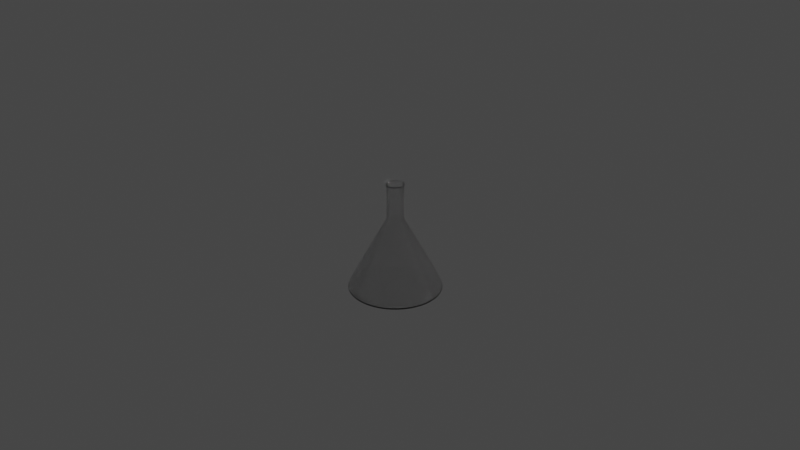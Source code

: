 # Source: conicalbeaker.blend  (saved by Blender 3.2.14; exported with 4.5.12 LTS)
import bpy
from mathutils import Matrix  # noqa: F401  (used for matrix-valued properties, if any)

bpy.ops.wm.read_factory_settings(use_empty=True)
scene = bpy.context.scene
scene.name = 'Scene'

# ---- collections
col_collection = bpy.data.collections.new('Collection'); scene.collection.children.link(col_collection)

# ---- materials (node trees are filled in below, after node groups)
mat_material_001 = bpy.data.materials.new('Material.001')
mat_material_001.surface_render_method = 'BLENDED'
mat_material_001.blend_method = 'BLEND'

# ---- material node trees
mat_material_001.use_nodes = True; mat_material_001.node_tree.nodes.clear()
_N = mat_material_001.node_tree.nodes; _L = mat_material_001.node_tree.links
n0 = _N.new('ShaderNodeBsdfPrincipled'); n0.name = 'Principled BSDF'; n0.location = (10, 300)
n0.distribution = 'GGX'
n0.subsurface_method = 'RANDOM_WALK_SKIN'
n0.inputs[2].default_value = 0.03455
n0.inputs[3].default_value = 1.45
n0.inputs[18].default_value = 1.0
n0.inputs[27].default_value = (0.0, 0.0, 0.0, 1.0)
n0.inputs[28].default_value = 1.0
n1 = _N.new('ShaderNodeBsdfGlass'); n1.name = 'Glass BSDF'; n1.location = (43, 514)
n1.distribution = 'BECKMANN'
n1.inputs[2].default_value = 1.95
n2 = _N.new('ShaderNodeMixShader'); n2.name = 'Mix Shader'; n2.location = (278, 410)
n2.inputs[0].default_value = 0.5067
n3 = _N.new('ShaderNodeOutputMaterial'); n3.name = 'Material Output'; n3.location = (465, 414)
_L.new(n0.outputs[0], n2.inputs[2])
_L.new(n2.outputs[0], n3.inputs[0])
_L.new(n1.outputs[0], n2.inputs[1])
n3.is_active_output = True

# ---- world
world_world = bpy.data.worlds.new('World'); scene.world = world_world
world_world.use_nodes = True; world_world.node_tree.nodes.clear()
_N = world_world.node_tree.nodes; _L = world_world.node_tree.links
n0 = _N.new('ShaderNodeOutputWorld'); n0.name = 'World Output'; n0.location = (300, 300)
n1 = _N.new('ShaderNodeBackground'); n1.name = 'Background'; n1.location = (10, 300)
n1.inputs[0].default_value = (0.05088, 0.05088, 0.05088, 1.0)
_L.new(n1.outputs[0], n0.inputs[0])
n0.is_active_output = True
world_world.color = (0.05088, 0.05088, 0.05088)
world_world.use_sun_shadow = False
world_world.sun_shadow_jitter_overblur = 0.0

# ---- cameras
cam_camera = bpy.data.cameras.new('Camera')
cam_camera.clip_end = 100.0
cam_camera.ortho_scale = 7.314

# ---- lights
light_light = bpy.data.lights.new('Light', 'POINT')
light_light.transmission_factor = 0.0
light_light.energy = 1000.0
light_light.shadow_soft_size = 0.1
light_light.shadow_maximum_resolution = 0.006
light_light.use_absolute_resolution = True

# ---- meshes
me_circle_001 = bpy.data.meshes.new('Circle.001')
me_circle_001.from_pydata([(0.01292, 0.06601, -0.00016), (0.02556, 0.06218, -0.00016), (0.03721, 0.05595, -0.00016), (0.04742, 0.04757, -0.00016), (0.05579, 0.03736, -0.00016), (0.06202, 0.02571, -0.00016), (0.06585, 0.01308, -0.00016), (0.06715, -6.676e-05, -0.00016), (0.06585, -0.01321, -0.00016), (0.06202, -0.02585, -0.00016), (0.05579, -0.0375, -0.00016), (0.04742, -0.04771, -0.00016), (0.03721, -0.05608, -0.00016), (0.02556, -0.06231, -0.00016), (0.01292, -0.06614, -0.00016), (-0.000222, -0.06744, -0.00016), (-0.01337, -0.06614, -0.00016), (-0.026, -0.06231, -0.00016), (-0.03765, -0.05608, -0.00016), (-0.04786, -0.04771, -0.00016), (-0.05624, -0.0375, -0.00016), (-0.06246, -0.02585, -0.00016), (-0.0663, -0.01321, -0.00016), (-0.06759, -6.677e-05, -0.00016), (-0.0663, 0.01308, -0.00016), (-0.06246, 0.02571, -0.00016), (-0.05624, 0.03736, -0.00016), (-0.04786, 0.04757, -0.00016), (-0.03765, 0.05595, -0.00016), (-0.026, 0.06218, -0.00016), (-0.01337, 0.06601, -0.00016), (-0.000222, 0.0673, -0.00016), (-0.002003, 0.01007, 0.1649), (-2.863e-09, 0.01027, 0.1649), (-0.00393, 0.009488, 0.1649), (-0.005705, 0.008539, 0.1649), (-0.007262, 0.007262, 0.1649), (-0.008539, 0.005705, 0.1649), (-0.009488, 0.00393, 0.1649), (-0.01007, 0.002003, 0.1649), (-0.01027, -1.84e-09, 0.1649), (-0.01007, -0.002003, 0.1649), (-0.009488, -0.00393, 0.1649), (-0.008539, -0.005705, 0.1649), (-0.007262, -0.007262, 0.1649), (-0.005705, -0.008539, 0.1649), (-0.00393, -0.009488, 0.1649), (-0.002003, -0.01007, 0.1649), (-1.965e-09, -0.01027, 0.1649), (0.002003, -0.01007, 0.1649), (0.00393, -0.009488, 0.1649), (0.005705, -0.008539, 0.1649), (0.007262, -0.007262, 0.1649), (0.008539, -0.005705, 0.1649), (0.009488, -0.00393, 0.1649), (0.01007, -0.002003, 0.1649), (0.01027, -1.268e-09, 0.1649), (0.01007, 0.002003, 0.1649), (0.009488, 0.00393, 0.1649), (0.008539, 0.005705, 0.1649), (0.007262, 0.007262, 0.1649), (0.005705, 0.008539, 0.1649), (0.00393, 0.009488, 0.1649), (0.002003, 0.01007, 0.1649), (-0.00131, 0.01381, 0.166), (-0.001135, 0.01386, 0.166), (-0.003951, 0.01301, 0.166), (-0.006386, 0.01171, 0.166), (-0.00852, 0.009957, 0.166), (-0.01027, 0.007823, 0.166), (-0.01157, 0.005388, 0.166), (-0.01237, 0.002747, 0.166), (-0.01264, -1.87e-09, 0.166), (-0.01237, -0.002747, 0.166), (-0.01157, -0.005388, 0.166), (-0.01027, -0.007823, 0.166), (-0.00852, -0.009957, 0.166), (-0.006386, -0.01171, 0.166), (-0.003951, -0.01301, 0.166), (-0.00131, -0.01381, 0.166), (-0.001135, -0.01386, 0.166), (0.001569, -0.01359, 0.166), (0.004168, -0.0128, 0.166), (0.006564, -0.01152, 0.166), (0.008664, -0.009799, 0.166), (0.01039, -0.007699, 0.166), (0.01167, -0.005303, 0.166), (0.01246, -0.002704, 0.166), (0.01272, -9.812e-10, 0.166), (0.01246, 0.002704, 0.166), (0.01167, 0.005303, 0.166), (0.01039, 0.007699, 0.166), (0.008664, 0.009799, 0.166), (0.006564, 0.01152, 0.166), (0.004168, 0.0128, 0.166), (0.001569, 0.01359, 0.166), (3.223e-11, 0.06875, 0.002302), (-1.164e-10, 0.06737, 0.0), (-2.547e-11, 0.06886, 0.0006741), (-0.01314, 0.06608, 0.0), (-0.01341, 0.06743, 0.002302), (-0.01343, 0.06754, 0.0006741), (-0.02578, 0.06224, 0.0), (-0.02631, 0.06352, 0.002302), (-0.02635, 0.06362, 0.0006741), (-0.03743, 0.05602, 0.0), (-0.0382, 0.05716, 0.002302), (-0.03826, 0.05726, 0.0006741), (-0.04764, 0.04764, 0.0), (-0.04861, 0.04861, 0.002302), (-0.04869, 0.04869, 0.0006741), (-0.05602, 0.03743, 0.0), (-0.05716, 0.0382, 0.002302), (-0.05726, 0.03826, 0.0006741), (-0.06224, 0.02578, 0.0), (-0.06352, 0.02631, 0.002302), (-0.06362, 0.02635, 0.0006741), (-0.06608, 0.01314, 0.0), (-0.06743, 0.01341, 0.002302), (-0.06754, 0.01343, 0.0006741), (-0.06737, -2.939e-09, 0.0), (-0.06875, -3.034e-09, 0.002302), (-0.06886, -3.016e-09, 0.0006741), (-0.06608, -0.01314, 0.0), (-0.06743, -0.01341, 0.002302), (-0.06754, -0.01343, 0.0006741), (-0.06224, -0.02578, 0.0), (-0.06352, -0.02631, 0.002302), (-0.06362, -0.02635, 0.0006741), (-0.05602, -0.03743, 0.0), (-0.05716, -0.0382, 0.002302), (-0.05726, -0.03826, 0.0006741), (-0.04764, -0.04764, 0.0), (-0.04861, -0.04861, 0.002302), (-0.04869, -0.04869, 0.0006741), (-0.03743, -0.05602, 0.0), (-0.0382, -0.05716, 0.002302), (-0.03826, -0.05726, 0.0006741), (-0.02578, -0.06224, 0.0), (-0.02631, -0.06352, 0.002302), (-0.02635, -0.06362, 0.0006741), (-0.01314, -0.06608, 0.0), (-0.01341, -0.06743, 0.002302), (-0.01343, -0.06754, 0.0006741), (5.821e-09, -0.06737, 0.0), (6.043e-09, -0.06875, 0.002302), (6.01e-09, -0.06886, 0.0006741), (0.01314, -0.06608, 0.0), (0.01341, -0.06743, 0.002302), (0.01343, -0.06754, 0.0006741), (0.02578, -0.06224, 0.0), (0.02631, -0.06352, 0.002302), (0.02635, -0.06362, 0.0006741), (0.03743, -0.05602, 0.0), (0.0382, -0.05716, 0.002302), (0.03826, -0.05726, 0.0006741), (0.04764, -0.04764, 0.0), (0.04861, -0.04861, 0.002302), (0.04869, -0.04869, 0.0006741), (0.05602, -0.03743, 0.0), (0.05716, -0.0382, 0.002302), (0.05726, -0.03826, 0.0006741), (0.06224, -0.02578, 0.0), (0.06352, -0.02631, 0.002302), (0.06362, -0.02635, 0.0006741), (0.06608, -0.01314, 0.0), (0.06743, -0.01341, 0.002302), (0.06754, -0.01343, 0.0006741), (0.06737, 8.731e-10, 0.0), (0.06875, 7.907e-10, 0.002302), (0.06886, 8.331e-10, 0.0006741), (0.06608, 0.01314, 0.0), (0.06743, 0.01341, 0.002302), (0.06754, 0.01343, 0.0006741), (0.06224, 0.02578, 0.0), (0.06352, 0.02631, 0.002302), (0.06362, 0.02635, 0.0006741), (0.05602, 0.03743, 0.0), (0.05716, 0.0382, 0.002302), (0.05726, 0.03826, 0.0006741), (0.04764, 0.04764, 0.0), (0.04861, 0.04861, 0.002302), (0.04869, 0.04869, 0.0006741), (0.03743, 0.05602, 0.0), (0.0382, 0.05716, 0.002302), (0.03826, 0.05726, 0.0006741), (0.02578, 0.06224, 0.0), (0.02631, 0.06352, 0.002302), (0.02635, 0.06362, 0.0006741), (0.01314, 0.06608, 0.0), (0.01341, 0.06743, 0.002302), (0.01343, 0.06754, 0.0006741), (0.02158, 0.05256, 0.001073), (0.01089, 0.0558, 0.001073), (0.04006, 0.04021, 0.001073), (0.03142, 0.04729, 0.001073), (0.0524, 0.02173, 0.001073), (0.04714, 0.03158, 0.001073), (0.05674, -6.677e-05, 0.001073), (0.05564, 0.01105, 0.001073), (0.0524, -0.02186, 0.001073), (0.05564, -0.01118, 0.001073), (0.04006, -0.04034, 0.001073), (0.04714, -0.03171, 0.001073), (0.02158, -0.05269, 0.001073), (0.03142, -0.04743, 0.001073), (-0.000222, -0.05703, 0.001073), (0.01089, -0.05593, 0.001073), (-0.02202, -0.05269, 0.001073), (-0.01133, -0.05593, 0.001073), (-0.0405, -0.04034, 0.001073), (-0.03187, -0.04743, 0.001073), (-0.05285, -0.02186, 0.001073), (-0.04758, -0.03171, 0.001073), (-0.05718, -6.677e-05, 0.001073), (-0.05609, -0.01118, 0.001073), (-0.05285, 0.02173, 0.001073), (-0.05609, 0.01105, 0.001073), (-0.0405, 0.04021, 0.001073), (-0.04758, 0.03158, 0.001073), (-0.02202, 0.05256, 0.001073), (-0.03187, 0.04729, 0.001073), (-0.000222, 0.05689, 0.001073), (-0.01133, 0.0558, 0.001073), (-0.00225, 0.01131, 0.1076), (-0.002003, 0.01007, 0.1126), (-0.002127, 0.01069, 0.1091), (-0.002037, 0.01024, 0.111), (1.306e-09, 0.01027, 0.1126), (1.507e-09, 0.01153, 0.1076), (1.418e-09, 0.01044, 0.111), (1.492e-09, 0.0109, 0.1091), (-0.004414, 0.01066, 0.1076), (-0.00393, 0.009488, 0.1126), (-0.004172, 0.01007, 0.1091), (-0.003995, 0.009644, 0.111), (-0.006407, 0.009589, 0.1076), (-0.005705, 0.008539, 0.1126), (-0.006056, 0.009064, 0.1091), (-0.005799, 0.00868, 0.111), (-0.008155, 0.008155, 0.1076), (-0.007262, 0.007262, 0.1126), (-0.007708, 0.007708, 0.1091), (-0.007381, 0.007381, 0.111), (-0.009589, 0.006407, 0.1076), (-0.008539, 0.005705, 0.1126), (-0.009064, 0.006056, 0.1091), (-0.00868, 0.005799, 0.111), (-0.01066, 0.004414, 0.1076), (-0.009488, 0.00393, 0.1126), (-0.01007, 0.004172, 0.1091), (-0.009644, 0.003995, 0.111), (-0.01131, 0.00225, 0.1076), (-0.01007, 0.002003, 0.1126), (-0.01069, 0.002127, 0.1091), (-0.01024, 0.002037, 0.111), (-0.01153, -1.865e-09, 0.1076), (-0.01027, -1.84e-09, 0.1126), (-0.0109, -1.853e-09, 0.1091), (-0.01044, -1.844e-09, 0.111), (-0.01131, -0.00225, 0.1076), (-0.01007, -0.002003, 0.1126), (-0.01069, -0.002127, 0.1091), (-0.01024, -0.002037, 0.111), (-0.01066, -0.004414, 0.1076), (-0.009488, -0.00393, 0.1126), (-0.01007, -0.004172, 0.1091), (-0.009644, -0.003995, 0.111), (-0.009589, -0.006407, 0.1076), (-0.008539, -0.005705, 0.1126), (-0.009064, -0.006056, 0.1091), (-0.00868, -0.005799, 0.111), (-0.008155, -0.008155, 0.1076), (-0.007262, -0.007262, 0.1126), (-0.007708, -0.007708, 0.1091), (-0.007381, -0.007381, 0.111), (-0.006407, -0.009589, 0.1076), (-0.005705, -0.008539, 0.1126), (-0.006056, -0.009064, 0.1091), (-0.005799, -0.00868, 0.111), (-0.004414, -0.01066, 0.1076), (-0.00393, -0.009488, 0.1126), (-0.004172, -0.01007, 0.1091), (-0.003995, -0.009644, 0.111), (-0.00225, -0.01131, 0.1076), (-0.002003, -0.01007, 0.1126), (-0.002127, -0.01069, 0.1091), (-0.002037, -0.01024, 0.111), (2.515e-09, -0.01153, 0.1076), (2.204e-09, -0.01027, 0.1126), (2.446e-09, -0.0109, 0.1091), (2.331e-09, -0.01044, 0.111), (0.00225, -0.01131, 0.1076), (0.002003, -0.01007, 0.1126), (0.002127, -0.01069, 0.1091), (0.002037, -0.01024, 0.111), (0.004414, -0.01066, 0.1076), (0.00393, -0.009488, 0.1126), (0.004172, -0.01007, 0.1091), (0.003995, -0.009644, 0.111), (0.006407, -0.009589, 0.1076), (0.005705, -0.008539, 0.1126), (0.006056, -0.009064, 0.1091), (0.005799, -0.00868, 0.111), (0.008155, -0.008155, 0.1076), (0.007262, -0.007262, 0.1126), (0.007708, -0.007708, 0.1091), (0.007381, -0.007381, 0.111), (0.009589, -0.006407, 0.1076), (0.008539, -0.005705, 0.1126), (0.009064, -0.006056, 0.1091), (0.00868, -0.005799, 0.111), (0.01066, -0.004414, 0.1076), (0.009488, -0.00393, 0.1126), (0.01007, -0.004172, 0.1091), (0.009644, -0.003995, 0.111), (0.01131, -0.00225, 0.1076), (0.01007, -0.002003, 0.1126), (0.01069, -0.002127, 0.1091), (0.01024, -0.002037, 0.111), (0.01153, -1.224e-09, 0.1076), (0.01027, -1.268e-09, 0.1126), (0.0109, -1.246e-09, 0.1091), (0.01044, -1.262e-09, 0.111), (0.01131, 0.00225, 0.1076), (0.01007, 0.002003, 0.1126), (0.01069, 0.002127, 0.1091), (0.01024, 0.002037, 0.111), (0.01066, 0.004414, 0.1076), (0.009488, 0.00393, 0.1126), (0.01007, 0.004172, 0.1091), (0.009644, 0.003995, 0.111), (0.009589, 0.006407, 0.1076), (0.008539, 0.005705, 0.1126), (0.009064, 0.006056, 0.1091), (0.00868, 0.005799, 0.111), (0.008155, 0.008155, 0.1076), (0.007262, 0.007262, 0.1126), (0.007708, 0.007708, 0.1091), (0.007381, 0.007381, 0.111), (0.006407, 0.009589, 0.1076), (0.005705, 0.008539, 0.1126), (0.006056, 0.009064, 0.1091), (0.005799, 0.00868, 0.111), (0.004414, 0.01066, 0.1076), (0.00393, 0.009488, 0.1126), (0.004172, 0.01007, 0.1091), (0.003995, 0.009644, 0.111), (0.00225, 0.01131, 0.1076), (0.002003, 0.01007, 0.1126), (0.002127, 0.01069, 0.1091), (0.002037, 0.01024, 0.111), (0.02262, 0.05507, 0.001073), (0.01142, 0.05847, 0.001073), (0.04198, 0.04213, 0.001073), (0.03293, 0.04955, 0.001073), (0.05491, 0.02277, 0.001073), (0.0494, 0.03309, 0.001073), (0.05946, -6.677e-05, 0.001073), (0.05831, 0.01158, 0.001073), (0.05491, -0.0229, 0.001073), (0.05831, -0.01171, 0.001073), (0.04198, -0.04227, 0.001073), (0.0494, -0.03322, 0.001073), (0.02262, -0.0552, 0.001073), (0.03293, -0.04969, 0.001073), (-0.000222, -0.05975, 0.001073), (0.01142, -0.0586, 0.001073), (-0.02306, -0.0552, 0.001073), (-0.01186, -0.0586, 0.001073), (-0.04242, -0.04227, 0.001073), (-0.03338, -0.04969, 0.001073), (-0.05536, -0.0229, 0.001073), (-0.04984, -0.03322, 0.001073), (-0.0599, -6.677e-05, 0.001073), (-0.05875, -0.01171, 0.001073), (-0.05536, 0.02277, 0.001073), (-0.05875, 0.01158, 0.001073), (-0.04242, 0.04213, 0.001073), (-0.04984, 0.03309, 0.001073), (-0.02306, 0.05507, 0.001073), (-0.03338, 0.04955, 0.001073), (-0.000222, 0.05961, 0.001073), (-0.01186, 0.05847, 0.001073), (0.0222, 0.05407, 0.001073), (0.01121, 0.0574, 0.001073), (0.04121, 0.04137, 0.001073), (0.03233, 0.04865, 0.001073), (0.05391, 0.02236, 0.001073), (0.0485, 0.03249, 0.001073), (0.05837, -6.677e-05, 0.001073), (0.05725, 0.01136, 0.001073), (0.05391, -0.02249, 0.001073), (0.05725, -0.0115, 0.001073), (0.04121, -0.0415, 0.001073), (0.0485, -0.03262, 0.001073), (0.0222, -0.0542, 0.001073), (0.03233, -0.04879, 0.001073), (-0.000222, -0.05866, 0.001073), (0.01121, -0.05754, 0.001073), (-0.02265, -0.0542, 0.001073), (-0.01165, -0.05754, 0.001073), (-0.04166, -0.0415, 0.001073), (-0.03278, -0.04879, 0.001073), (-0.05436, -0.02249, 0.001073), (-0.04894, -0.03262, 0.001073), (-0.05882, -6.677e-05, 0.001073), (-0.05769, -0.0115, 0.001073), (-0.05436, 0.02236, 0.001073), (-0.05769, 0.01136, 0.001073), (-0.04166, 0.04137, 0.001073), (-0.04894, 0.03249, 0.001073), (-0.02265, 0.05407, 0.001073), (-0.03278, 0.04865, 0.001073), (-0.000222, 0.05853, 0.001073), (-0.01165, 0.0574, 0.001073)], [], [(233, 237, 35, 34), (333, 337, 60, 59), (249, 253, 39, 38), (349, 228, 33, 63), (305, 309, 53, 52), (253, 257, 40, 39), (309, 313, 54, 53), (257, 261, 41, 40), (313, 317, 55, 54), (261, 265, 42, 41), (317, 321, 56, 55), (265, 269, 43, 42), (321, 325, 57, 56), (269, 273, 44, 43), (325, 329, 58, 57), (273, 277, 45, 44), (175, 178, 332, 328), (277, 281, 46, 45), (329, 333, 59, 58), (281, 285, 47, 46), (337, 341, 61, 60), (285, 289, 48, 47), (132, 129, 20, 19), (341, 345, 62, 61), (289, 293, 49, 48), (237, 241, 36, 35), (345, 349, 63, 62), (293, 297, 50, 49), (241, 245, 37, 36), (297, 301, 51, 50), (245, 249, 38, 37), (2, 3, 354, 355), (301, 305, 52, 51), (34, 35, 67, 66), (136, 139, 280, 276), (100, 103, 232, 224), (178, 181, 336, 332), (139, 142, 284, 280), (228, 225, 32, 33), (181, 184, 340, 336), (142, 145, 288, 284), (103, 106, 236, 232), (184, 187, 344, 340), (145, 148, 292, 288), (106, 109, 240, 236), (187, 190, 348, 344), (148, 151, 296, 292), (109, 112, 244, 240), (190, 96, 229, 348), (151, 154, 300, 296), (112, 115, 248, 244), (154, 157, 304, 300), (115, 118, 252, 248), (157, 160, 308, 304), (118, 121, 256, 252), (160, 163, 312, 308), (121, 124, 260, 256), (163, 166, 316, 312), (124, 127, 264, 260), (166, 169, 320, 316), (127, 130, 268, 264), (169, 172, 324, 320), (130, 133, 272, 268), (172, 175, 328, 324), (133, 136, 276, 272), (61, 62, 94, 93), (48, 49, 81, 80), (35, 36, 68, 67), (62, 63, 95, 94), (49, 50, 82, 81), (36, 37, 69, 68), (63, 33, 65, 95), (50, 51, 83, 82), (37, 38, 70, 69), (51, 52, 84, 83), (38, 39, 71, 70), (52, 53, 85, 84), (39, 40, 72, 71), (53, 54, 86, 85), (40, 41, 73, 72), (54, 55, 87, 86), (41, 42, 74, 73), (55, 56, 88, 87), (42, 43, 75, 74), (56, 57, 89, 88), (43, 44, 76, 75), (57, 58, 90, 89), (44, 45, 77, 76), (58, 59, 91, 90), (45, 46, 78, 77), (33, 32, 64, 65), (59, 60, 92, 91), (46, 47, 79, 78), (32, 34, 66, 64), (60, 61, 93, 92), (47, 48, 80, 79), (100, 96, 98, 101), (101, 98, 97, 99), (103, 100, 101, 104), (104, 101, 99, 102), (106, 103, 104, 107), (107, 104, 102, 105), (109, 106, 107, 110), (110, 107, 105, 108), (112, 109, 110, 113), (113, 110, 108, 111), (115, 112, 113, 116), (116, 113, 111, 114), (118, 115, 116, 119), (119, 116, 114, 117), (121, 118, 119, 122), (122, 119, 117, 120), (124, 121, 122, 125), (125, 122, 120, 123), (127, 124, 125, 128), (128, 125, 123, 126), (130, 127, 128, 131), (131, 128, 126, 129), (133, 130, 131, 134), (134, 131, 129, 132), (136, 133, 134, 137), (137, 134, 132, 135), (139, 136, 137, 140), (140, 137, 135, 138), (142, 139, 140, 143), (143, 140, 138, 141), (145, 142, 143, 146), (146, 143, 141, 144), (148, 145, 146, 149), (149, 146, 144, 147), (151, 148, 149, 152), (152, 149, 147, 150), (154, 151, 152, 155), (155, 152, 150, 153), (157, 154, 155, 158), (158, 155, 153, 156), (160, 157, 158, 161), (161, 158, 156, 159), (163, 160, 161, 164), (164, 161, 159, 162), (166, 163, 164, 167), (167, 164, 162, 165), (169, 166, 167, 170), (170, 167, 165, 168), (172, 169, 170, 173), (173, 170, 168, 171), (175, 172, 173, 176), (176, 173, 171, 174), (178, 175, 176, 179), (179, 176, 174, 177), (181, 178, 179, 182), (182, 179, 177, 180), (184, 181, 182, 185), (185, 182, 180, 183), (187, 184, 185, 188), (188, 185, 183, 186), (190, 187, 188, 191), (191, 188, 186, 189), (96, 190, 191, 98), (98, 191, 189, 97), (225, 233, 34, 32), (108, 105, 28, 27), (189, 186, 1, 0), (165, 162, 9, 8), (141, 138, 17, 16), (117, 114, 25, 24), (174, 171, 6, 5), (150, 147, 14, 13), (126, 123, 22, 21), (102, 99, 30, 29), (97, 189, 0, 31), (183, 180, 3, 2), (159, 156, 11, 10), (135, 132, 19, 18), (111, 108, 27, 26), (168, 165, 8, 7), (144, 141, 16, 15), (120, 117, 24, 23), (177, 174, 5, 4), (153, 150, 13, 12), (129, 126, 21, 20), (105, 102, 29, 28), (186, 183, 2, 1), (162, 159, 10, 9), (138, 135, 18, 17), (114, 111, 26, 25), (171, 168, 7, 6), (147, 144, 15, 14), (123, 120, 23, 22), (99, 97, 31, 30), (180, 177, 4, 3), (156, 153, 12, 11), (223, 222, 193, 192, 195, 194, 197, 196, 199, 198, 201, 200, 203, 202, 205, 204, 207, 206, 209, 208, 211, 210, 213, 212, 215, 214, 217, 216, 219, 218, 221, 220), (9, 10, 363, 360), (23, 24, 377, 374), (4, 5, 356, 357), (6, 7, 358, 359), (11, 12, 365, 362), (8, 9, 360, 361), (25, 26, 379, 376), (10, 11, 362, 363), (13, 14, 367, 364), (31, 0, 353, 382), (12, 13, 364, 365), (14, 15, 366, 367), (15, 16, 369, 366), (27, 28, 381, 378), (16, 17, 368, 369), (1, 2, 355, 352), (18, 19, 370, 371), (17, 18, 371, 368), (20, 21, 372, 373), (30, 31, 382, 383), (29, 30, 383, 380), (22, 23, 374, 375), (19, 20, 373, 370), (7, 8, 361, 358), (3, 4, 357, 354), (24, 25, 376, 377), (5, 6, 359, 356), (26, 27, 378, 379), (21, 22, 375, 372), (0, 1, 352, 353), (28, 29, 380, 381), (225, 228, 230, 227), (227, 230, 231, 226), (226, 231, 229, 224), (233, 225, 227, 235), (235, 227, 226, 234), (234, 226, 224, 232), (237, 233, 235, 239), (239, 235, 234, 238), (238, 234, 232, 236), (241, 237, 239, 243), (243, 239, 238, 242), (242, 238, 236, 240), (245, 241, 243, 247), (247, 243, 242, 246), (246, 242, 240, 244), (249, 245, 247, 251), (251, 247, 246, 250), (250, 246, 244, 248), (253, 249, 251, 255), (255, 251, 250, 254), (254, 250, 248, 252), (257, 253, 255, 259), (259, 255, 254, 258), (258, 254, 252, 256), (261, 257, 259, 263), (263, 259, 258, 262), (262, 258, 256, 260), (265, 261, 263, 267), (267, 263, 262, 266), (266, 262, 260, 264), (269, 265, 267, 271), (271, 267, 266, 270), (270, 266, 264, 268), (273, 269, 271, 275), (275, 271, 270, 274), (274, 270, 268, 272), (277, 273, 275, 279), (279, 275, 274, 278), (278, 274, 272, 276), (281, 277, 279, 283), (283, 279, 278, 282), (282, 278, 276, 280), (285, 281, 283, 287), (287, 283, 282, 286), (286, 282, 280, 284), (289, 285, 287, 291), (291, 287, 286, 290), (290, 286, 284, 288), (293, 289, 291, 295), (295, 291, 290, 294), (294, 290, 288, 292), (297, 293, 295, 299), (299, 295, 294, 298), (298, 294, 292, 296), (301, 297, 299, 303), (303, 299, 298, 302), (302, 298, 296, 300), (305, 301, 303, 307), (307, 303, 302, 306), (306, 302, 300, 304), (309, 305, 307, 311), (311, 307, 306, 310), (310, 306, 304, 308), (313, 309, 311, 315), (315, 311, 310, 314), (314, 310, 308, 312), (317, 313, 315, 319), (319, 315, 314, 318), (318, 314, 312, 316), (321, 317, 319, 323), (323, 319, 318, 322), (322, 318, 316, 320), (325, 321, 323, 327), (327, 323, 322, 326), (326, 322, 320, 324), (329, 325, 327, 331), (331, 327, 326, 330), (330, 326, 324, 328), (333, 329, 331, 335), (335, 331, 330, 334), (334, 330, 328, 332), (337, 333, 335, 339), (339, 335, 334, 338), (338, 334, 332, 336), (341, 337, 339, 343), (343, 339, 338, 342), (342, 338, 336, 340), (345, 341, 343, 347), (347, 343, 342, 346), (346, 342, 340, 344), (349, 345, 347, 351), (351, 347, 346, 350), (350, 346, 344, 348), (228, 349, 351, 230), (230, 351, 350, 231), (231, 350, 348, 229), (96, 100, 224, 229), (384, 385, 353, 352), (386, 387, 355, 354), (388, 389, 357, 356), (390, 391, 359, 358), (392, 393, 361, 360), (394, 395, 363, 362), (396, 397, 365, 364), (398, 399, 367, 366), (400, 401, 369, 368), (402, 403, 371, 370), (404, 405, 373, 372), (406, 407, 375, 374), (408, 409, 377, 376), (410, 411, 379, 378), (412, 413, 381, 380), (414, 415, 383, 382), (393, 390, 358, 361), (391, 388, 356, 359), (395, 392, 360, 363), (397, 394, 362, 365), (399, 396, 364, 367), (401, 398, 366, 369), (403, 400, 368, 371), (405, 402, 370, 373), (407, 404, 372, 375), (409, 406, 374, 377), (411, 408, 376, 379), (385, 414, 382, 353), (413, 410, 378, 381), (387, 384, 352, 355), (415, 412, 380, 383), (389, 386, 354, 357), (192, 193, 385, 384), (194, 195, 387, 386), (196, 197, 389, 388), (198, 199, 391, 390), (200, 201, 393, 392), (202, 203, 395, 394), (204, 205, 397, 396), (206, 207, 399, 398), (208, 209, 401, 400), (210, 211, 403, 402), (212, 213, 405, 404), (214, 215, 407, 406), (216, 217, 409, 408), (218, 219, 411, 410), (220, 221, 413, 412), (222, 223, 415, 414), (201, 198, 390, 393), (199, 196, 388, 391), (203, 200, 392, 395), (205, 202, 394, 397), (207, 204, 396, 399), (209, 206, 398, 401), (211, 208, 400, 403), (213, 210, 402, 405), (215, 212, 404, 407), (217, 214, 406, 409), (219, 216, 408, 411), (193, 222, 414, 385), (221, 218, 410, 413), (195, 192, 384, 387), (223, 220, 412, 415), (197, 194, 386, 389)])
me_circle_001.polygons.foreach_set('use_smooth', [True] * 385)
_uv = me_circle_001.uv_layers.new(name='UVMap')
_uv.uv.foreach_set('vector', [0.0, 0.0, 0.0, 0.0, 0.0, 0.0, 0.0, 0.0, 0.0, 0.0, 0.0, 0.0, 0.0, 0.0, 0.0, 0.0, 0.0, 0.0, 0.0, 0.0, 0.0, 0.0, 0.0, 0.0, 0.0, 0.0, 0.0, 0.0, 0.0, 0.0, 0.0, 0.0, 0.0, 0.0, 0.0, 0.0, 0.0, 0.0, 0.0, 0.0, 0.0, 0.0, 0.0, 0.0, 0.0, 0.0, 0.0, 0.0, 0.0, 0.0, 0.0, 0.0, 0.0, 0.0, 0.0, 0.0, 0.0, 0.0, 0.0, 0.0, 0.0, 0.0, 0.0, 0.0, 0.0, 0.0, 0.0, 0.0, 0.0, 0.0, 0.0, 0.0, 0.0, 0.0, 0.0, 0.0, 0.0, 0.0, 0.0, 0.0, 0.0, 0.0, 0.0, 0.0, 0.0, 0.0, 0.0, 0.0, 0.0, 0.0, 0.0, 0.0, 0.0, 0.0, 0.0, 0.0, 0.0, 0.0, 0.0, 0.0, 0.0, 0.0, 0.0, 0.0, 0.0, 0.0, 0.0, 0.0, 0.0, 0.0, 0.0, 0.0, 0.0, 0.0, 0.0, 0.0, 0.0, 0.0, 0.0, 0.0, 0.0, 0.0, 0.0, 0.0, 0.0, 0.0, 0.0, 0.0, 0.0, 0.0, 0.0, 0.0, 0.0, 0.0, 0.0, 0.0, 0.0, 0.0, 0.0, 0.0, 0.0, 0.0, 0.0, 0.0, 0.0, 0.0, 0.0, 0.0, 0.0, 0.0, 0.0, 0.0, 0.0, 0.0, 0.0, 0.0, 0.0, 0.0, 0.0, 0.0, 0.0, 0.0, 0.0, 0.0, 0.0, 0.0, 0.0, 0.0, 0.0, 0.0, 0.0, 0.0, 0.0, 0.0, 0.0, 0.0, 0.0, 0.0, 0.0, 0.0, 0.0, 0.0, 0.0, 0.0, 0.0, 0.0, 0.0, 0.0, 0.0, 0.0, 0.0, 0.0, 0.0, 0.0, 0.0, 0.0, 0.0, 0.0, 0.0, 0.0, 0.0, 0.0, 0.0, 0.0, 0.0, 0.0, 0.0, 0.0, 0.0, 0.0, 0.0, 0.0, 0.0, 0.0, 0.0, 0.0, 0.0, 0.0, 0.0, 0.0, 0.0, 0.0, 0.0, 0.0, 0.0, 0.0, 0.0, 0.0, 0.0, 0.0, 0.0, 0.0, 0.0, 0.0, 0.0, 0.0, 0.0, 0.0, 0.0, 0.0, 0.0, 0.0, 0.0, 0.0, 0.0, 0.0, 0.0, 0.0, 0.0, 0.0, 0.0, 0.0, 0.0, 0.0, 0.0, 0.0, 0.0, 0.0, 0.0, 0.0, 0.0, 0.0, 0.0, 0.0, 0.0, 0.0, 0.0, 0.0, 0.0, 0.0, 0.0, 0.0, 0.0, 0.0, 0.0, 0.0, 0.0, 0.0, 0.0, 0.0, 0.0, 0.0, 0.0, 0.0, 0.0, 0.0, 0.0, 0.0, 0.0, 0.0, 0.0, 0.0, 0.0, 0.0, 0.0, 0.0, 0.0, 0.0, 0.0, 0.0, 0.0, 0.0, 0.0, 0.0, 0.0, 0.0, 0.0, 0.0, 0.0, 0.0, 0.0, 0.0, 0.0, 0.0, 0.0, 0.0, 0.0, 0.0, 0.0, 0.0, 0.0, 0.0, 0.0, 0.0, 0.0, 0.0, 0.0, 0.0, 0.0, 0.0, 0.0, 0.0, 0.0, 0.0, 0.0, 0.0, 0.0, 0.0, 0.0, 0.0, 0.0, 0.0, 0.0, 0.0, 0.0, 0.0, 0.0, 0.0, 0.0, 0.0, 0.0, 0.0, 0.0, 0.0, 0.0, 0.0, 0.0, 0.0, 0.0, 0.0, 0.0, 0.0, 0.0, 0.0, 0.0, 0.0, 0.0, 0.0, 0.0, 0.0, 0.0, 0.0, 0.0, 0.0, 0.0, 0.0, 0.0, 0.0, 0.0, 0.0, 0.0, 0.0, 0.0, 0.0, 0.0, 0.0, 0.0, 0.0, 0.0, 0.0, 0.0, 0.0, 0.0, 0.0, 0.0, 0.0, 0.0, 0.0, 0.0, 0.0, 0.0, 0.0, 0.0, 0.0, 0.0, 0.0, 0.0, 0.0, 0.0, 0.0, 0.0, 0.0, 0.0, 0.0, 0.0, 0.0, 0.0, 0.0, 0.0, 0.0, 0.0, 0.0, 0.0, 0.0, 0.0, 0.0, 0.0, 0.0, 0.0, 0.0, 0.0, 0.0, 0.0, 0.0, 0.0, 0.0, 0.0, 0.0, 0.0, 0.0, 0.0, 0.0, 0.0, 0.0, 0.0, 0.0, 0.0, 0.0, 0.0, 0.0, 0.0, 0.0, 0.0, 0.0, 0.0, 0.0, 0.0, 0.0, 0.0, 0.0, 0.0, 0.0, 0.0, 0.0, 0.0, 0.0, 0.0, 0.0, 0.0, 0.0, 0.0, 0.0, 0.0, 0.0, 0.0, 0.0, 0.0, 0.0, 0.0, 0.0, 0.0, 0.0, 0.0, 0.0, 0.0, 0.0, 0.0, 0.0, 0.0, 0.0, 0.0, 0.0, 0.0, 0.0, 0.0, 0.0, 0.0, 0.0, 0.0, 0.0, 0.0, 0.0, 0.0, 0.0, 0.0, 0.0, 0.0, 0.0, 0.0, 0.0, 0.0, 0.0, 0.0, 0.0, 0.0, 0.0, 0.0, 0.0, 0.0, 0.0, 0.0, 0.0, 0.0, 0.0, 0.0, 0.0, 0.0, 0.0, 0.0, 0.0, 0.0, 0.0, 0.0, 0.0, 0.0, 0.0, 0.0, 0.0, 0.0, 0.0, 0.0, 0.0, 0.0, 0.0, 0.0, 0.0, 0.0, 0.0, 0.0, 0.0, 0.0, 0.0, 0.0, 0.0, 0.0, 0.0, 0.0, 0.0, 0.0, 0.0, 0.0, 0.0, 0.0, 0.0, 0.0, 0.0, 0.0, 0.0, 0.0, 0.0, 0.0, 0.0, 0.0, 0.0, 0.0, 0.0, 0.0, 0.0, 0.0, 0.0, 0.0, 0.0, 0.0, 0.0, 0.0, 0.0, 0.0, 0.0, 0.0, 0.0, 0.0, 0.0, 0.0, 0.0, 0.0, 0.0, 0.0, 0.0, 0.0, 0.0, 0.0, 0.0, 0.0, 0.0, 0.0, 0.0, 0.0, 0.0, 0.0, 0.0, 0.0, 0.0, 0.0, 0.0, 0.0, 0.0, 0.0, 0.0, 0.0, 0.0, 0.0, 0.0, 0.0, 0.0, 0.0, 0.0, 0.0, 0.0, 0.0, 0.0, 0.0, 0.0, 0.0, 0.0, 0.0, 0.0, 0.0, 0.0, 0.0, 0.0, 0.0, 0.0, 0.0, 0.0, 0.0, 0.0, 0.0, 0.0, 0.0, 0.0, 0.0, 0.0, 0.0, 0.0, 0.0, 0.0, 0.0, 0.0, 0.0, 0.0, 0.0, 0.0, 0.0, 0.0, 0.0, 0.0, 0.0, 0.0, 0.0, 0.0, 0.0, 0.0, 0.0, 0.0, 0.0, 0.0, 0.0, 0.0, 0.0, 0.0, 0.0, 0.0, 0.0, 0.0, 0.0, 0.0, 0.0, 0.0, 0.0, 0.0, 0.0, 0.0, 0.0, 0.0, 0.0, 0.0, 0.0, 0.0, 0.0, 0.0, 0.0, 0.0, 0.0, 0.0, 0.0, 0.0, 0.0, 0.0, 0.0, 0.0, 0.0, 0.0, 0.0, 0.0, 0.0, 0.0, 0.0, 0.0, 0.0, 0.0, 0.0, 0.0, 0.0, 0.0, 0.0, 0.0, 0.0, 0.0, 0.0, 0.0, 0.0, 0.0, 0.0, 0.0, 0.0, 0.0, 0.0, 0.0, 0.0, 0.0, 0.0, 0.0, 0.0, 0.0, 0.0, 0.0, 0.0, 0.0, 0.0, 0.0, 0.0, 0.0, 0.0, 0.0, 0.0, 0.0, 0.0, 0.0, 0.0, 0.0, 0.0, 0.0, 0.0, 0.0, 0.0, 0.0, 0.0, 0.0, 0.0, 0.0, 0.0, 0.0, 0.0, 0.0, 0.0, 0.0, 0.0, 0.0, 0.0, 0.0, 0.0, 0.0, 0.0, 0.0, 0.0, 0.0, 0.0, 0.0, 0.0, 0.0, 0.0, 0.0, 0.0, 0.0, 0.0, 0.0, 0.0, 0.0, 0.0, 0.0, 0.0, 0.0, 0.0, 0.0, 0.0, 0.0, 0.0, 0.0, 0.0, 0.0, 0.0, 0.0, 0.0, 0.0, 0.0, 0.0, 0.0, 0.0, 0.0, 0.0, 0.0, 0.0, 0.0, 0.0, 0.0, 0.0, 0.0, 0.0, 0.0, 0.0, 0.0, 0.0, 0.0, 0.0, 0.0, 0.0, 0.0, 0.0, 0.0, 0.0, 0.0, 0.0, 0.0, 0.0, 0.0, 0.0, 0.0, 0.0, 0.0, 0.0, 0.0, 0.0, 0.0, 0.0, 0.0, 0.0, 0.0, 0.0, 0.0, 0.0, 0.0, 0.0, 0.0, 0.0, 0.0, 0.0, 0.0, 0.0, 0.0, 0.0, 0.0, 0.0, 0.0, 0.0, 0.0, 0.0, 0.0, 0.0, 0.0, 0.0, 0.0, 0.0, 0.0, 0.0, 0.0, 0.0, 0.0, 0.0, 0.0, 0.0, 0.0, 0.0, 0.0, 0.0, 0.0, 0.0, 0.0, 0.0, 0.0, 0.0, 0.0, 0.0, 0.0, 0.0, 0.0, 0.0, 0.0, 0.0, 0.0, 0.0, 0.0, 0.0, 0.0, 0.0, 0.0, 0.0, 0.0, 0.0, 0.0, 0.0, 0.0, 0.0, 0.0, 0.0, 0.0, 0.0, 0.0, 0.0, 0.0, 0.0, 0.0, 0.0, 0.0, 0.0, 0.0, 0.0, 0.0, 0.0, 0.0, 0.0, 0.0, 0.0, 0.0, 0.0, 0.0, 0.0, 0.0, 0.0, 0.0, 0.0, 0.0, 0.0, 0.0, 0.0, 0.0, 0.0, 0.0, 0.0, 0.0, 0.0, 0.0, 0.0, 0.0, 0.0, 0.0, 0.0, 0.0, 0.0, 0.0, 0.0, 0.0, 0.0, 0.0, 0.0, 0.0, 0.0, 0.0, 0.0, 0.0, 0.0, 0.0, 0.0, 0.0, 0.0, 0.0, 0.0, 0.0, 0.0, 0.0, 0.0, 0.0, 0.0, 0.0, 0.0, 0.0, 0.0, 0.0, 0.0, 0.0, 0.0, 0.0, 0.0, 0.0, 0.0, 0.0, 0.0, 0.0, 0.0, 0.0, 0.0, 0.0, 0.0, 0.0, 0.0, 0.0, 0.0, 0.0, 0.0, 0.0, 0.0, 0.0, 0.0, 0.0, 0.0, 0.0, 0.0, 0.0, 0.0, 0.0, 0.0, 0.0, 0.0, 0.0, 0.0, 0.0, 0.0, 0.0, 0.0, 0.0, 0.0, 0.0, 0.0, 0.0, 0.0, 0.0, 0.0, 0.0, 0.0, 0.0, 0.0, 0.0, 0.0, 0.0, 0.0, 0.0, 0.0, 0.0, 0.0, 0.0, 0.0, 0.0, 0.0, 0.0, 0.0, 0.0, 0.0, 0.0, 0.0, 0.0, 0.0, 0.0, 0.0, 0.0, 0.0, 0.0, 0.0, 0.0, 0.0, 0.0, 0.0, 0.0, 0.0, 0.0, 0.0, 0.0, 0.0, 0.0, 0.0, 0.0, 0.0, 0.0, 0.0, 0.0, 0.0, 0.0, 0.0, 0.0, 0.0, 0.0, 0.0, 0.0, 0.0, 0.0, 0.0, 0.0, 0.0, 0.0, 0.0, 0.0, 0.0, 0.0, 0.0, 0.0, 0.0, 0.0, 0.0, 0.0, 0.0, 0.0, 0.0, 0.0, 0.0, 0.0, 0.0, 0.0, 0.0, 0.0, 0.0, 0.0, 0.0, 0.0, 0.0, 0.0, 0.0, 0.0, 0.0, 0.0, 0.0, 0.0, 0.0, 0.0, 0.0, 0.0, 0.0, 0.0, 0.0, 0.0, 0.0, 0.0, 0.0, 0.0, 0.0, 0.0, 0.0, 0.0, 0.0, 0.0, 0.0, 0.0, 0.0, 0.0, 0.0, 0.0, 0.0, 0.0, 0.0, 0.0, 0.0, 0.0, 0.0, 0.0, 0.0, 0.0, 0.0, 0.0, 0.0, 0.0, 0.0, 0.0, 0.0, 0.0, 0.0, 0.0, 0.0, 0.0, 0.0, 0.0, 0.0, 0.0, 0.0, 0.0, 0.0, 0.0, 0.0, 0.0, 0.0, 0.0, 0.0, 0.0, 0.0, 0.0, 0.0, 0.0, 0.0, 0.0, 0.0, 0.0, 0.0, 0.0, 0.0, 0.0, 0.0, 0.0, 0.0, 0.0, 0.0, 0.0, 0.0, 0.0, 0.0, 0.0, 0.0, 0.0, 0.0, 0.0, 0.0, 0.0, 0.0, 0.0, 0.0, 0.0, 0.0, 0.0, 0.0, 0.0, 0.0, 0.0, 0.0, 0.0, 0.0, 0.0, 0.0, 0.0, 0.0, 0.0, 0.0, 0.0, 0.0, 0.0, 0.0, 0.0, 0.0, 0.0, 0.0, 0.0, 0.0, 0.0, 0.0, 0.0, 0.0, 0.0, 0.0, 0.0, 0.0, 0.0, 0.0, 0.0, 0.0, 0.0, 0.0, 0.0, 0.0, 0.0, 0.0, 0.0, 0.0, 0.0, 0.0, 0.0, 0.0, 0.0, 0.0, 0.0, 0.0, 0.0, 0.0, 0.0, 0.0, 0.0, 0.0, 0.0, 0.0, 0.0, 0.0, 0.0, 0.0, 0.0, 0.0, 0.0, 0.0, 0.0, 0.0, 0.0, 0.0, 0.0, 0.0, 0.0, 0.0, 0.0, 0.0, 0.0, 0.0, 0.0, 0.0, 0.0, 0.0, 0.0, 0.0, 0.0, 0.0, 0.0, 0.0, 0.0, 0.0, 0.0, 0.0, 0.0, 0.0, 0.0, 0.0, 0.0, 0.0, 0.0, 0.0, 0.0, 0.0, 0.0, 0.0, 0.0, 0.0, 0.0, 0.0, 0.0, 0.0, 0.0, 0.0, 0.0, 0.0, 0.0, 0.0, 0.0, 0.0, 0.0, 0.0, 0.0, 0.0, 0.0, 0.0, 0.0, 0.0, 0.0, 0.0, 0.0, 0.0, 0.0, 0.0, 0.0, 0.0, 0.0, 0.0, 0.0, 0.0, 0.0, 0.0, 0.0, 0.0, 0.0, 0.0, 0.0, 0.0, 0.0, 0.0, 0.0, 0.0, 0.0, 0.0, 0.0, 0.0, 0.0, 0.0, 0.0, 0.0, 0.0, 0.0, 0.0, 0.0, 0.0, 0.0, 0.0, 0.0, 0.0, 0.0, 0.0, 0.0, 0.0, 0.0, 0.0, 0.0, 0.0, 0.0, 0.0, 0.0, 0.0, 0.0, 0.0, 0.0, 0.0, 0.0, 0.0, 0.0, 0.0, 0.0, 0.0, 0.0, 0.0, 0.0, 0.0, 0.0, 0.0, 0.0, 0.0, 0.0, 0.0, 0.0, 0.0, 0.0, 0.0, 0.0, 0.0, 0.0, 0.0, 0.0, 0.0, 0.0, 0.0, 0.0, 0.0, 0.0, 0.0, 0.0, 0.0, 0.0, 0.0, 0.0, 0.0, 0.0, 0.0, 0.0, 0.0, 0.0, 0.0, 0.0, 0.0, 0.0, 0.0, 0.0, 0.0, 0.0, 0.0, 0.0, 0.0, 0.0, 0.0, 0.0, 0.0, 0.0, 0.0, 0.0, 0.0, 0.0, 0.0, 0.0, 0.0, 0.0, 0.0, 0.0, 0.0, 0.0, 0.0, 0.0, 0.0, 0.0, 0.0, 0.0, 0.0, 0.0, 0.0, 0.0, 0.0, 0.0, 0.0, 0.0, 0.0, 0.0, 0.0, 0.0, 0.0, 0.0, 0.0, 0.0, 0.0, 0.0, 0.0, 0.0, 0.0, 0.0, 0.0, 0.0, 0.0, 0.0, 0.0, 0.0, 0.0, 0.0, 0.0, 0.0, 0.0, 0.0, 0.0, 0.0, 0.0, 0.0, 0.0, 0.0, 0.0, 0.0, 0.0, 0.0, 0.0, 0.0, 0.0, 0.0, 0.0, 0.0, 0.0, 0.0, 0.0, 0.0, 0.0, 0.0, 0.0, 0.0, 0.0, 0.0, 0.0, 0.0, 0.0, 0.0, 0.0, 0.0, 0.0, 0.0, 0.0, 0.0, 0.0, 0.0, 0.0, 0.0, 0.0, 0.0, 0.0, 0.0, 0.0, 0.0, 0.0, 0.0, 0.0, 0.0, 0.0, 0.0, 0.0, 0.0, 0.0, 0.0, 0.0, 0.0, 0.0, 0.0, 0.0, 0.0, 0.0, 0.0, 0.0, 0.0, 0.0, 0.0, 0.0, 0.0, 0.0, 0.0, 0.0, 0.0, 0.0, 0.0, 0.0, 0.0, 0.0, 0.0, 0.0, 0.0, 0.0, 0.0, 0.0, 0.0, 0.0, 0.0, 0.0, 0.0, 0.0, 0.0, 0.0, 0.0, 0.0, 0.0, 0.0, 0.0, 0.0, 0.0, 0.0, 0.0, 0.0, 0.0, 0.0, 0.0, 0.0, 0.0, 0.0, 0.0, 0.0, 0.0, 0.0, 0.0, 0.0, 0.0, 0.0, 0.0, 0.0, 0.0, 0.0, 0.0, 0.0, 0.0, 0.0, 0.0, 0.0, 0.0, 0.0, 0.0, 0.0, 0.0, 0.0, 0.0, 0.0, 0.0, 0.0, 0.0, 0.0, 0.0, 0.0, 0.0, 0.0, 0.0, 0.0, 0.0, 0.0, 0.0, 0.0, 0.0, 0.0, 0.0, 0.0, 0.0, 0.0, 0.0, 0.0, 0.0, 0.0, 0.0, 0.0, 0.0, 0.0, 0.0, 0.0, 0.0, 0.0, 0.0, 0.0, 0.0, 0.0, 0.0, 0.0, 0.0, 0.0, 0.0, 0.0, 0.0, 0.0, 0.0, 0.0, 0.0, 0.0, 0.0, 0.0, 0.0, 0.0, 0.0, 0.0, 0.0, 0.0, 0.0, 0.0, 0.0, 0.0, 0.0, 0.0, 0.0, 0.0, 0.0, 0.0, 0.0, 0.0, 0.0, 0.0, 0.0, 0.0, 0.0, 0.0, 0.0, 0.0, 0.0, 0.0, 0.0, 0.0, 0.0, 0.0, 0.0, 0.0, 0.0, 0.0, 0.0, 0.0, 0.0, 0.0, 0.0, 0.0, 0.0, 0.0, 0.0, 0.0, 0.0, 0.0, 0.0, 0.0, 0.0, 0.0, 0.0, 0.0, 0.0, 0.0, 0.0, 0.0, 0.0, 0.0, 0.0, 0.0, 0.0, 0.0, 0.0, 0.0, 0.0, 0.0, 0.0, 0.0, 0.0, 0.0, 0.0, 0.0, 0.0, 0.0, 0.0, 0.0, 0.0, 0.0, 0.0, 0.0, 0.0, 0.0, 0.0, 0.0, 0.0, 0.0, 0.0, 0.0, 0.0, 0.0, 0.0, 0.0, 0.0, 0.0, 0.0, 0.0, 0.0, 0.0, 0.0, 0.0, 0.0, 0.0, 0.0, 0.0, 0.0, 0.0, 0.0, 0.0, 0.0, 0.0, 0.0, 0.0, 0.0, 0.0, 0.0, 0.0, 0.0, 0.0, 0.0, 0.0, 0.0, 0.0, 0.0, 0.0, 0.0, 0.0, 0.0, 0.0, 0.0, 0.0, 0.0, 0.0, 0.0, 0.0, 0.0, 0.0, 0.0, 0.0, 0.0, 0.0, 0.0, 0.0, 0.0, 0.0, 0.0, 0.0, 0.0, 0.0, 0.0, 0.0, 0.0, 0.0, 0.0, 0.0, 0.0, 0.0, 0.0, 0.0, 0.0, 0.0, 0.0, 0.0, 0.0, 0.0, 0.0, 0.0, 0.0, 0.0, 0.0, 0.0, 0.0, 0.0, 0.0, 0.0, 0.0, 0.0, 0.0, 0.0, 0.0, 0.0, 0.0, 0.0, 0.0, 0.0, 0.0, 0.0, 0.0, 0.0, 0.0, 0.0, 0.0, 0.0, 0.0, 0.0, 0.0, 0.0, 0.0, 0.0, 0.0, 0.0, 0.0, 0.0, 0.0, 0.0, 0.0, 0.0, 0.0, 0.0, 0.0, 0.0, 0.0, 0.0, 0.0, 0.0, 0.0, 0.0, 0.0, 0.0, 0.0, 0.0, 0.0, 0.0, 0.0, 0.0, 0.0, 0.0, 0.0, 0.0, 0.0, 0.0, 0.0, 0.0, 0.0, 0.0, 0.0, 0.0, 0.0, 0.0, 0.0, 0.0, 0.0, 0.0, 0.0, 0.0, 0.0, 0.0, 0.0, 0.0, 0.0, 0.0, 0.0, 0.0, 0.0, 0.0, 0.0, 0.0, 0.0, 0.0, 0.0, 0.0, 0.0, 0.0, 0.0, 0.0, 0.0, 0.0, 0.0, 0.0, 0.0, 0.0, 0.0, 0.0, 0.0, 0.0, 0.0, 0.0, 0.0, 0.0, 0.0, 0.0, 0.0, 0.0, 0.0, 0.0, 0.0, 0.0, 0.0, 0.0, 0.0, 0.0, 0.0, 0.0, 0.0, 0.0, 0.0, 0.0, 0.0, 0.0, 0.0, 0.0, 0.0, 0.0, 0.0, 0.0, 0.0, 0.0, 0.0, 0.0, 0.0, 0.0, 0.0, 0.0, 0.0, 0.0, 0.0, 0.0, 0.0, 0.0, 0.0, 0.0, 0.0, 0.0, 0.0, 0.0, 0.0, 0.0, 0.0, 0.0, 0.0, 0.0, 0.0, 0.0, 0.0, 0.0, 0.0, 0.0, 0.0, 0.0, 0.0, 0.0, 0.0, 0.0, 0.0, 0.0, 0.0, 0.0, 0.0, 0.0, 0.0, 0.0, 0.0, 0.0, 0.0, 0.0, 0.0, 0.0, 0.0, 0.0, 0.0, 0.0, 0.0, 0.0, 0.0, 0.0, 0.0, 0.0, 0.0, 0.0, 0.0, 0.0, 0.0, 0.0, 0.0, 0.0, 0.0, 0.0, 0.0, 0.0, 0.0, 0.0, 0.0, 0.0, 0.0, 0.0, 0.0, 0.0, 0.0, 0.0, 0.0, 0.0, 0.0, 0.0, 0.0, 0.0, 0.0, 0.0, 0.0, 0.0, 0.0, 0.0, 0.0, 0.0, 0.0, 0.0, 0.0, 0.0, 0.0, 0.0, 0.0, 0.0, 0.0, 0.0, 0.0, 0.0, 0.0, 0.0, 0.0, 0.0, 0.0, 0.0, 0.0, 0.0, 0.0, 0.0, 0.0, 0.0, 0.0, 0.0, 0.0, 0.0, 0.0, 0.0, 0.0, 0.0, 0.0, 0.0, 0.0, 0.0, 0.0, 0.0, 0.0, 0.0, 0.0, 0.0, 0.0, 0.0, 0.0, 0.0, 0.0, 0.0, 0.0, 0.0, 0.0, 0.0, 0.0, 0.0, 0.0, 0.0, 0.0, 0.0, 0.0, 0.0, 0.0, 0.0, 0.0, 0.0, 0.0, 0.0, 0.0, 0.0, 0.0, 0.0, 0.0, 0.0, 0.0, 0.0, 0.0, 0.0, 0.0, 0.0, 0.0, 0.0, 0.0, 0.0, 0.0, 0.0, 0.0, 0.0, 0.0, 0.0, 0.0, 0.0, 0.0, 0.0, 0.0, 0.0, 0.0, 0.0, 0.0, 0.0, 0.0, 0.0, 0.0, 0.0, 0.0, 0.0, 0.0, 0.0, 0.0, 0.0, 0.0, 0.0, 0.0, 0.0, 0.0, 0.0, 0.0, 0.0, 0.0, 0.0, 0.0, 0.0, 0.0, 0.0, 0.0, 0.0, 0.0, 0.0, 0.0, 0.0, 0.0, 0.0, 0.0, 0.0, 0.0, 0.0, 0.0, 0.0, 0.0, 0.0, 0.0, 0.0, 0.0, 0.0, 0.0, 0.0, 0.0, 0.0, 0.0, 0.0, 0.0, 0.0, 0.0, 0.0, 0.0, 0.0, 0.0, 0.0, 0.0, 0.0, 0.0, 0.0, 0.0, 0.0, 0.0, 0.0, 0.0, 0.0, 0.0, 0.0, 0.0, 0.0, 0.0, 0.0, 0.0, 0.0, 0.0, 0.0, 0.0, 0.0, 0.0, 0.0, 0.0, 0.0, 0.0, 0.0, 0.0, 0.0, 0.0, 0.0, 0.0, 0.0, 0.0, 0.0, 0.0, 0.0, 0.0, 0.0, 0.0, 0.0, 0.0, 0.0, 0.0, 0.0, 0.0, 0.0, 0.0, 0.0, 0.0, 0.0, 0.0, 0.0, 0.0, 0.0, 0.0, 0.0, 0.0, 0.0, 0.0, 0.0, 0.0, 0.0, 0.0, 0.0, 0.0, 0.0, 0.0, 0.0, 0.0, 0.0, 0.0, 0.0, 0.0, 0.0, 0.0, 0.0, 0.0, 0.0, 0.0, 0.0, 0.0, 0.0, 0.0, 0.0, 0.0, 0.0, 0.0, 0.0, 0.0, 0.0, 0.0, 0.0, 0.0, 0.0, 0.0, 0.0, 0.0, 0.0, 0.0, 0.0, 0.0, 0.0, 0.0, 0.0, 0.0, 0.0, 0.0, 0.0, 0.0, 0.0, 0.0, 0.0, 0.0, 0.0, 0.0, 0.0, 0.0, 0.0, 0.0, 0.0, 0.0, 0.0, 0.0, 0.0, 0.0, 0.0, 0.0, 0.0, 0.0, 0.0, 0.0, 0.0, 0.0, 0.0, 0.0, 0.0, 0.0, 0.0, 0.0, 0.0, 0.0, 0.0, 0.0, 0.0, 0.0, 0.0, 0.0, 0.0, 0.0, 0.0, 0.0, 0.0, 0.0, 0.0, 0.0, 0.0, 0.0, 0.0, 0.0, 0.0, 0.0, 0.0, 0.0, 0.0, 0.0, 0.0, 0.0, 0.0, 0.0, 0.0, 0.0, 0.0, 0.0, 0.0, 0.0, 0.0, 0.0, 0.0, 0.0, 0.0, 0.0, 0.0, 0.0, 0.0, 0.0, 0.0, 0.0, 0.0, 0.0, 0.0, 0.0, 0.0, 0.0, 0.0, 0.0, 0.0, 0.0, 0.0, 0.0, 0.0, 0.0, 0.0, 0.0, 0.0, 0.0, 0.0, 0.0, 0.0, 0.0, 0.0, 0.0, 0.0, 0.0, 0.0, 0.0, 0.0, 0.0, 0.0, 0.0, 0.0, 0.0, 0.0, 0.0, 0.0, 0.0, 0.0, 0.0, 0.0, 0.0, 0.0, 0.0, 0.0, 0.0, 0.0, 0.0, 0.0, 0.0, 0.0, 0.0, 0.0, 0.0, 0.0, 0.0, 0.0, 0.0, 0.0, 0.0, 0.0, 0.0, 0.0, 0.0, 0.0, 0.0, 0.0, 0.0, 0.0, 0.0, 0.0, 0.0, 0.0, 0.0, 0.0, 0.0, 0.0, 0.0, 0.0, 0.0, 0.0, 0.0, 0.0, 0.0, 0.0, 0.0, 0.0, 0.0, 0.0, 0.0, 0.0, 0.0, 0.0, 0.0, 0.0, 0.0, 0.0, 0.0, 0.0, 0.0, 0.0, 0.0, 0.0, 0.0, 0.0, 0.0, 0.0, 0.0, 0.0, 0.0, 0.0, 0.0, 0.0, 0.0, 0.0, 0.0, 0.0, 0.0, 0.0, 0.0, 0.0, 0.0, 0.0, 0.0, 0.0, 0.0, 0.0, 0.0, 0.0, 0.0, 0.0, 0.0, 0.0, 0.0, 0.0, 0.0, 0.0, 0.0, 0.0, 0.0, 0.0, 0.0, 0.0, 0.0, 0.0, 0.0, 0.0, 0.0, 0.0, 0.0, 0.0, 0.0, 0.0, 0.0, 0.0, 0.0, 0.0, 0.0, 0.0, 0.0, 0.0, 0.0, 0.0, 0.0, 0.0, 0.0, 0.0, 0.0, 0.0, 0.0, 0.0, 0.0, 0.0, 0.0, 0.0, 0.0, 0.0, 0.0, 0.0, 0.0, 0.0, 0.0, 0.0, 0.0, 0.0, 0.0, 0.0, 0.0, 0.0, 0.0, 0.0, 0.0, 0.0, 0.0, 0.0, 0.0, 0.0, 0.0, 0.0, 0.0, 0.0, 0.0, 0.0, 0.0, 0.0, 0.0, 0.0, 0.0, 0.0, 0.0, 0.0, 0.0, 0.0, 0.0, 0.0, 0.0, 0.0, 0.0, 0.0, 0.0, 0.0, 0.0, 0.0, 0.0, 0.0, 0.0, 0.0, 0.0, 0.0, 0.0, 0.0, 0.0, 0.0, 0.0, 0.0, 0.0, 0.0, 0.0, 0.0, 0.0, 0.0, 0.0, 0.0, 0.0, 0.0, 0.0, 0.0, 0.0, 0.0, 0.0, 0.0, 0.0, 0.0, 0.0, 0.0, 0.0, 0.0, 0.0, 0.0, 0.0, 0.0, 0.0, 0.0, 0.0, 0.0, 0.0, 0.0, 0.0, 0.0, 0.0, 0.0, 0.0, 0.0, 0.0, 0.0, 0.0, 0.0, 0.0, 0.0, 0.0, 0.0, 0.0, 0.0, 0.0, 0.0, 0.0, 0.0, 0.0, 0.0, 0.0, 0.0, 0.0, 0.0, 0.0, 0.0, 0.0, 0.0, 0.0, 0.0, 0.0, 0.0, 0.0, 0.0, 0.0, 0.0, 0.0, 0.0, 0.0, 0.0, 0.0, 0.0, 0.0, 0.0, 0.0, 0.0, 0.0, 0.0, 0.0, 0.0, 0.0, 0.0, 0.0, 0.0, 0.0, 0.0, 0.0, 0.0, 0.0, 0.0, 0.0, 0.0, 0.0, 0.0, 0.0, 0.0, 0.0, 0.0, 0.0, 0.0, 0.0, 0.0, 0.0, 0.0, 0.0, 0.0, 0.0, 0.0, 0.0, 0.0, 0.0, 0.0, 0.0, 0.0, 0.0, 0.0, 0.0, 0.0, 0.0, 0.0, 0.0, 0.0, 0.0, 0.0, 0.0, 0.0, 0.0, 0.0, 0.0, 0.0, 0.0, 0.0, 0.0, 0.0, 0.0, 0.0, 0.0, 0.0, 0.0, 0.0, 0.0, 0.0, 0.0, 0.0, 0.0, 0.0, 0.0, 0.0, 0.0, 0.0, 0.0, 0.0, 0.0, 0.0, 0.0, 0.0, 0.0, 0.0, 0.0, 0.0, 0.0, 0.0, 0.0, 0.0, 0.0, 0.0, 0.0, 0.0, 0.0, 0.0, 0.0, 0.0, 0.0, 0.0, 0.0, 0.0, 0.0, 0.0, 0.0, 0.0, 0.0, 0.0, 0.0, 0.0, 0.0, 0.0, 0.0, 0.0, 0.0, 0.0, 0.0, 0.0, 0.0, 0.0, 0.0, 0.0, 0.0, 0.0, 0.0, 0.0, 0.0, 0.0, 0.0, 0.0, 0.0, 0.0, 0.0, 0.0, 0.0, 0.0, 0.0, 0.0, 0.0, 0.0, 0.0, 0.0, 0.0, 0.0, 0.0, 0.0, 0.0, 0.0, 0.0, 0.0, 0.0, 0.0, 0.0, 0.0, 0.0, 0.0, 0.0, 0.0, 0.0, 0.0, 0.0, 0.0, 0.0, 0.0, 0.0, 0.0, 0.0, 0.0, 0.0, 0.0, 0.0, 0.0, 0.0, 0.0, 0.0, 0.0, 0.0, 0.0, 0.0, 0.0, 0.0, 0.0, 0.0, 0.0, 0.0, 0.0, 0.0, 0.0, 0.0, 0.0, 0.0, 0.0, 0.0, 0.0, 0.0, 0.0, 0.0, 0.0, 0.0, 0.0, 0.0, 0.0, 0.0, 0.0, 0.0, 0.0, 0.0, 0.0, 0.0, 0.0, 0.0, 0.0, 0.0, 0.0, 0.0, 0.0, 0.0, 0.0, 0.0, 0.0, 0.0, 0.0, 0.0, 0.0, 0.0, 0.0, 0.0, 0.0, 0.0, 0.0, 0.0, 0.0, 0.0, 0.0, 0.0, 0.0, 0.0, 0.0, 0.0, 0.0, 0.0, 0.0, 0.0, 0.0, 0.0, 0.0, 0.0, 0.0, 0.0, 0.0, 0.0, 0.0, 0.0, 0.0, 0.0, 0.0, 0.0, 0.0, 0.0, 0.0, 0.0, 0.0, 0.0, 0.0, 0.0, 0.0, 0.0, 0.0, 0.0, 0.0, 0.0, 0.0, 0.0, 0.0, 0.0, 0.0, 0.0, 0.0, 0.0, 0.0, 0.0, 0.0, 0.0, 0.0, 0.0, 0.0, 0.0, 0.0, 0.0, 0.0, 0.0, 0.0, 0.0, 0.0, 0.0, 0.0, 0.0, 0.0, 0.0, 0.0, 0.0, 0.0, 0.0, 0.0, 0.0, 0.0, 0.0, 0.0, 0.0, 0.0, 0.0, 0.0, 0.0, 0.0, 0.0, 0.0, 0.0, 0.0, 0.0, 0.0, 0.0, 0.0, 0.0, 0.0, 0.0, 0.0, 0.0, 0.0, 0.0, 0.0, 0.0, 0.0, 0.0, 0.0, 0.0, 0.0, 0.0, 0.0, 0.0, 0.0, 0.0, 0.0, 0.0, 0.0, 0.0, 0.0, 0.0, 0.0, 0.0, 0.0, 0.0, 0.0, 0.0, 0.0, 0.0, 0.0, 0.0, 0.0, 0.0, 0.0, 0.0])
me_circle_001.materials.append(mat_material_001)
me_circle_001.update()

# ---- objects
ob_light = bpy.data.objects.new('Light', light_light)
ob_camera = bpy.data.objects.new('Camera', cam_camera)
ob_circle = bpy.data.objects.new('Circle', me_circle_001)

# ---- transforms, parenting, visibility, modifiers, constraints
ob_light.location = (0.6443, 1.074, 0.6406)
ob_light.rotation_euler = (0.6503, 0.05522, 1.866)
ob_light.lock_rotations_4d = False
ob_light.empty_display_type = 'ARROWS'
ob_light.color = (0.0, 0.0, 0.0, 0.0)
ob_light.lineart.crease_threshold = 0.0
ob_camera.location = (1.055, -0.9851, 0.8184)
ob_camera.rotation_euler = (1.109, 0.0, 0.8149)
ob_camera.scale = (0.4882, 0.4882, 0.4882)
ob_camera.lock_rotations_4d = False
ob_camera.empty_display_type = 'ARROWS'
ob_camera.color = (0.0, 0.0, 0.0, 0.0)
ob_camera.display_type = 'WIRE'
ob_camera.lineart.crease_threshold = 0.0
ob_circle.location = (0.0, 0.0, 0.0)
_m = ob_circle.modifiers.new('Solidify', 'SOLIDIFY')
_m.thickness = -0.0025
_m = ob_circle.modifiers.new('Subdivision', 'SUBSURF')

# ---- collection membership
col_collection.objects.link(ob_light)
col_collection.objects.link(ob_camera)
col_collection.objects.link(ob_circle)

# ---- scene / render settings (as saved in the file)
scene.camera = ob_camera
scene.frame_start = 1; scene.frame_end = 250; scene.frame_set(1)
scene.render.engine = 'BLENDER_EEVEE_NEXT'
scene.cycles.sampling_pattern = 'TABULATED_SOBOL'
scene.cycles.use_light_tree = False
scene.view_settings.view_transform = 'Filmic'
bpy.context.view_layer.update()
